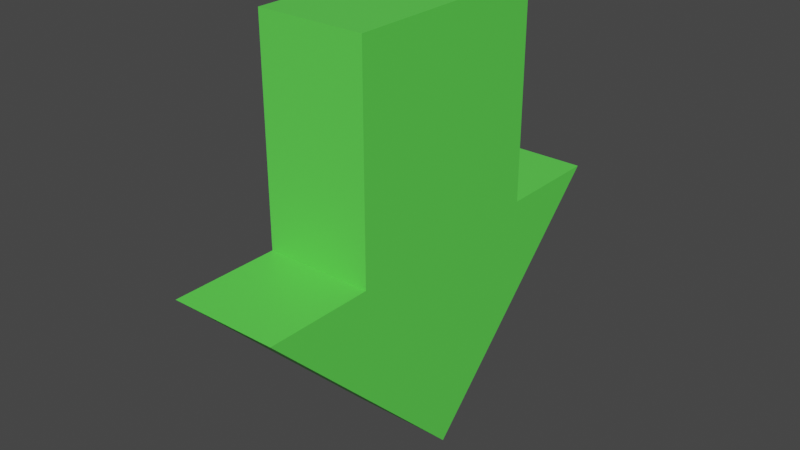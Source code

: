 # Source: arrow.blend  (saved by Blender 2.93.21; exported with 4.5.12 LTS)
import bpy
from mathutils import Matrix  # noqa: F401  (used for matrix-valued properties, if any)

bpy.ops.wm.read_factory_settings(use_empty=True)
scene = bpy.context.scene
scene.name = 'Scene'

# ---- collections
col_collection = bpy.data.collections.new('Collection'); scene.collection.children.link(col_collection)

# ---- materials (node trees are filled in below, after node groups)
mat_arrow = bpy.data.materials.new('arrow')
mat_arrow.alpha_threshold = 0.0
mat_arrow.use_transparent_shadow = False
mat_arrow.line_color = (0.0, 0.0, 0.0, 1.0)

# ---- material node trees
mat_arrow.use_nodes = True; mat_arrow.node_tree.nodes.clear()
_N = mat_arrow.node_tree.nodes; _L = mat_arrow.node_tree.links
n0 = _N.new('ShaderNodeOutputMaterial'); n0.name = 'Material Output'; n0.location = (300, 300)
n1 = _N.new('ShaderNodeBsdfPrincipled'); n1.name = 'Principled BSDF'; n1.location = (10, 300)
n1.distribution = 'GGX'
n1.subsurface_method = 'BURLEY'
n1.inputs[0].default_value = (0.1169, 0.8, 0.08475, 1.0)
n1.inputs[2].default_value = 0.4
n1.inputs[3].default_value = 1.45
n1.inputs[27].default_value = (0.0, 0.0, 0.0, 1.0)
n1.inputs[28].default_value = 1.0
_L.new(n1.outputs[0], n0.inputs[0])
n0.is_active_output = True

# ---- world
world_world = bpy.data.worlds.new('World'); scene.world = world_world
world_world.use_nodes = True; world_world.node_tree.nodes.clear()
_N = world_world.node_tree.nodes; _L = world_world.node_tree.links
n0 = _N.new('ShaderNodeOutputWorld'); n0.name = 'World Output'; n0.location = (300, 300)
n1 = _N.new('ShaderNodeBackground'); n1.name = 'Background'; n1.location = (10, 300)
n1.inputs[0].default_value = (0.05088, 0.05088, 0.05088, 1.0)
_L.new(n1.outputs[0], n0.inputs[0])
n0.is_active_output = True
world_world.color = (0.05088, 0.05088, 0.05088)
world_world.use_sun_shadow = False
world_world.sun_shadow_jitter_overblur = 0.0

# ---- meshes
me_cube = bpy.data.meshes.new('Cube')
me_cube.from_pydata([(0.5, 1.0, 5.0), (0.5, 1.0, 3.0), (0.5, -1.0, 5.0), (0.5, -1.0, 3.0), (-0.5, 1.0, 5.0), (-0.5, 1.0, 3.0), (-0.5, -1.0, 5.0), (-0.5, -1.0, 3.0), (-0.5, 0.0, 3.0), (0.5, 0.0, 5.0), (-0.5, 0.0, 5.0), (0.5, 0.0, 3.0), (-0.5, 0.0, 1.0), (-0.5, -2.0, 3.0), (0.5, 2.0, 3.0), (-0.5, 2.0, 3.0), (0.5, -2.0, 3.0), (0.5, 0.0, 1.0)], [], [(9, 10, 6, 2), (3, 2, 6, 7), (8, 10, 4, 5), (7, 8, 12, 13), (11, 9, 2, 3), (5, 4, 0, 1), (1, 0, 9, 11), (11, 3, 16, 17), (7, 6, 10, 8), (0, 4, 10, 9), (12, 17, 16, 13), (15, 14, 17, 12), (1, 11, 17, 14), (8, 5, 15, 12), (5, 1, 14, 15), (3, 7, 13, 16)])
_uv = me_cube.uv_layers.new(name='UVMap')
_uv.uv.foreach_set('vector', [0.625, 0.625, 0.875, 0.625, 0.875, 0.75, 0.625, 0.75, 0.375, 0.75, 0.625, 0.75, 0.625, 1.0, 0.375, 1.0, 0.375, 0.125, 0.625, 0.125, 0.625, 0.25, 0.375, 0.25, 0.375, 0.0, 0.375, 0.125, 0.375, 0.125, 0.375, 0.0, 0.375, 0.625, 0.625, 0.625, 0.625, 0.75, 0.375, 0.75, 0.375, 0.25, 0.625, 0.25, 0.625, 0.5, 0.375, 0.5, 0.375, 0.5, 0.625, 0.5, 0.625, 0.625, 0.375, 0.625, 0.375, 0.625, 0.375, 0.75, 0.375, 0.75, 0.375, 0.625, 0.375, 0.0, 0.625, 0.0, 0.625, 0.125, 0.375, 0.125, 0.625, 0.5, 0.875, 0.5, 0.875, 0.625, 0.625, 0.625, 0.125, 0.625, 0.375, 0.625, 0.375, 0.75, 0.125, 0.75, 0.125, 0.5, 0.375, 0.5, 0.375, 0.625, 0.125, 0.625, 0.375, 0.5, 0.375, 0.625, 0.375, 0.625, 0.375, 0.5, 0.375, 0.125, 0.375, 0.25, 0.375, 0.25, 0.375, 0.125, 0.375, 0.25, 0.375, 0.5, 0.375, 0.5, 0.375, 0.25, 0.375, 0.75, 0.375, 1.0, 0.375, 1.0, 0.375, 0.75])
me_cube.materials.append(mat_arrow)
me_cube.use_remesh_preserve_volume = False
me_cube.use_remesh_preserve_attributes = False
me_cube.use_mirror_vertex_groups = False
me_cube.update()

# ---- objects
ob_arrow = bpy.data.objects.new('arrow', me_cube)

# ---- transforms, parenting, visibility, modifiers, constraints
ob_arrow.location = (0.0, 0.0, 0.0)
ob_arrow.lock_rotations_4d = False
ob_arrow.empty_display_type = 'ARROWS'
ob_arrow.lineart.crease_threshold = 0.0

# ---- collection membership
col_collection.objects.link(ob_arrow)

# ---- scene / render settings (as saved in the file)
scene.frame_start = 1; scene.frame_end = 250; scene.frame_set(1)
scene.render.engine = 'BLENDER_EEVEE_NEXT'
scene.cycles.use_denoising = False
scene.cycles.samples = 128
scene.cycles.sampling_pattern = 'TABULATED_SOBOL'
scene.cycles.use_adaptive_sampling = False
scene.cycles.use_light_tree = False
scene.view_settings.view_transform = 'Filmic'
bpy.context.view_layer.update()

# ---- added for rendering (the .blend has no active camera and no usable light): camera, sun
cam_auto = bpy.data.cameras.new('AutoCamera')
cam_auto.lens = 50.0
cam_auto.sensor_width = 36.0
cam_auto.clip_end = 1000.0
ob_auto_camera = bpy.data.objects.new('AutoCamera', cam_auto)
scene.collection.objects.link(ob_auto_camera)
ob_auto_camera.location = (5.31501, -6.37801, 7.25201)
ob_auto_camera.rotation_euler = (1.09748, -7.21219e-08, 0.694738)
scene.camera = ob_auto_camera
light_auto_sun = bpy.data.lights.new('AutoSun', 'SUN')
light_auto_sun.energy = 3.0
light_auto_sun.angle = 0.0523599
ob_auto_sun = bpy.data.objects.new('AutoSun', light_auto_sun)
scene.collection.objects.link(ob_auto_sun)
ob_auto_sun.rotation_euler = (0.872665, 0.174533, 0.523599)
bpy.context.view_layer.update()
